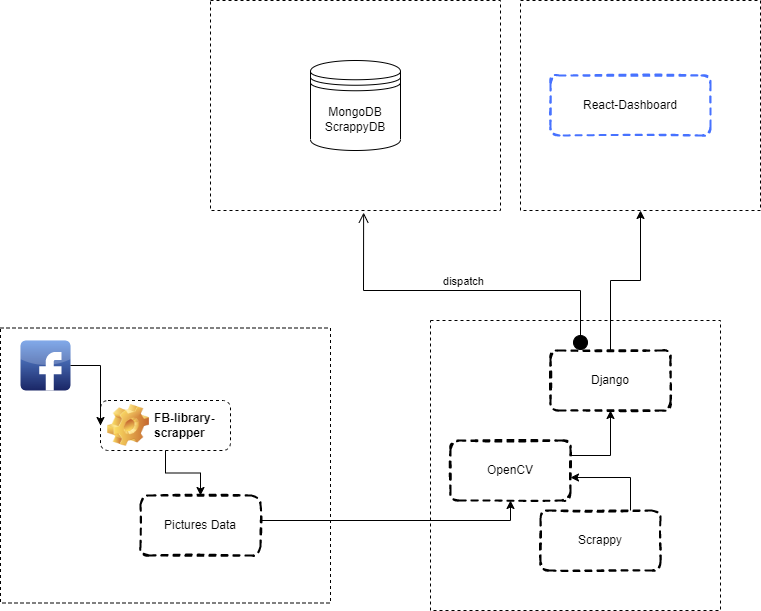

The diagram above was exported from draw.io. Its source (the exported page's mxGraphModel, read from the mxfile embedded in the PNG):
<mxGraphModel dx="1422" dy="762" grid="1" gridSize="10" guides="1" tooltips="1" connect="1" arrows="1" fold="1" page="1" pageScale="1" pageWidth="827" pageHeight="1169" math="0" shadow="0">
  <root>
    <mxCell id="0" />
    <mxCell id="1" parent="0" />
    <mxCell id="8zBp3cp_odfM9inMjQsb-1" value="MongoDB ScrappyDB" style="shape=datastore;whiteSpace=wrap;html=1;" vertex="1" parent="1">
      <mxGeometry x="340" y="90" width="90" height="90" as="geometry" />
    </mxCell>
    <mxCell id="8zBp3cp_odfM9inMjQsb-2" value="" style="rounded=0;whiteSpace=wrap;html=1;fillColor=none;dashed=1;" vertex="1" parent="1">
      <mxGeometry x="240" y="30" width="290" height="210" as="geometry" />
    </mxCell>
    <mxCell id="8zBp3cp_odfM9inMjQsb-4" value="" style="rounded=0;whiteSpace=wrap;html=1;dashed=1;fillColor=none;" vertex="1" parent="1">
      <mxGeometry x="30" y="357.5" width="330" height="275" as="geometry" />
    </mxCell>
    <mxCell id="8zBp3cp_odfM9inMjQsb-5" value="" style="whiteSpace=wrap;html=1;aspect=fixed;dashed=1;fillColor=none;" vertex="1" parent="1">
      <mxGeometry x="460" y="350" width="290" height="290" as="geometry" />
    </mxCell>
    <mxCell id="8zBp3cp_odfM9inMjQsb-6" value="" style="dashed=0;outlineConnect=0;html=1;align=center;labelPosition=center;verticalLabelPosition=bottom;verticalAlign=top;shape=mxgraph.webicons.facebook;fillColor=#6294E4;gradientColor=#1A2665" vertex="1" parent="1">
      <mxGeometry x="50" y="370" width="50" height="50" as="geometry" />
    </mxCell>
    <mxCell id="8zBp3cp_odfM9inMjQsb-12" style="edgeStyle=orthogonalEdgeStyle;rounded=0;orthogonalLoop=1;jettySize=auto;html=1;exitX=0.5;exitY=1;exitDx=0;exitDy=0;" edge="1" parent="1" source="8zBp3cp_odfM9inMjQsb-7" target="8zBp3cp_odfM9inMjQsb-8">
      <mxGeometry relative="1" as="geometry" />
    </mxCell>
    <mxCell id="8zBp3cp_odfM9inMjQsb-7" value="FB-library-scrapper" style="label;whiteSpace=wrap;html=1;image=img/clipart/Gear_128x128.png;dashed=1;fillColor=none;" vertex="1" parent="1">
      <mxGeometry x="130" y="430" width="130" height="50" as="geometry" />
    </mxCell>
    <mxCell id="8zBp3cp_odfM9inMjQsb-8" value="Pictures Data" style="rounded=1;whiteSpace=wrap;html=1;strokeWidth=2;fillWeight=4;hachureGap=8;hachureAngle=45;fillColor=none;sketch=1;dashed=1;" vertex="1" parent="1">
      <mxGeometry x="170" y="525" width="120" height="60" as="geometry" />
    </mxCell>
    <mxCell id="8zBp3cp_odfM9inMjQsb-10" value="" style="edgeStyle=segmentEdgeStyle;endArrow=classic;html=1;rounded=0;entryX=0;entryY=0.5;entryDx=0;entryDy=0;" edge="1" parent="1" source="8zBp3cp_odfM9inMjQsb-6" target="8zBp3cp_odfM9inMjQsb-7">
      <mxGeometry width="50" height="50" relative="1" as="geometry">
        <mxPoint x="10" y="550" as="sourcePoint" />
        <mxPoint x="60" y="500" as="targetPoint" />
      </mxGeometry>
    </mxCell>
    <mxCell id="8zBp3cp_odfM9inMjQsb-24" style="edgeStyle=orthogonalEdgeStyle;rounded=0;orthogonalLoop=1;jettySize=auto;html=1;exitX=0.5;exitY=0;exitDx=0;exitDy=0;" edge="1" parent="1" source="8zBp3cp_odfM9inMjQsb-13" target="8zBp3cp_odfM9inMjQsb-20">
      <mxGeometry relative="1" as="geometry" />
    </mxCell>
    <mxCell id="8zBp3cp_odfM9inMjQsb-13" value="Django" style="rounded=1;whiteSpace=wrap;html=1;strokeWidth=2;fillWeight=4;hachureGap=8;hachureAngle=45;fillColor=none;sketch=1;dashed=1;" vertex="1" parent="1">
      <mxGeometry x="580" y="380" width="120" height="60" as="geometry" />
    </mxCell>
    <mxCell id="8zBp3cp_odfM9inMjQsb-16" style="edgeStyle=orthogonalEdgeStyle;rounded=0;orthogonalLoop=1;jettySize=auto;html=1;exitX=0.75;exitY=0;exitDx=0;exitDy=0;entryX=1;entryY=0.617;entryDx=0;entryDy=0;entryPerimeter=0;" edge="1" parent="1" source="8zBp3cp_odfM9inMjQsb-14" target="8zBp3cp_odfM9inMjQsb-15">
      <mxGeometry relative="1" as="geometry" />
    </mxCell>
    <mxCell id="8zBp3cp_odfM9inMjQsb-14" value="Scrappy" style="rounded=1;whiteSpace=wrap;html=1;strokeWidth=2;fillWeight=4;hachureGap=8;hachureAngle=45;fillColor=none;sketch=1;dashed=1;" vertex="1" parent="1">
      <mxGeometry x="570" y="540" width="120" height="60" as="geometry" />
    </mxCell>
    <mxCell id="8zBp3cp_odfM9inMjQsb-18" style="edgeStyle=orthogonalEdgeStyle;rounded=0;orthogonalLoop=1;jettySize=auto;html=1;exitX=1;exitY=0.25;exitDx=0;exitDy=0;" edge="1" parent="1" source="8zBp3cp_odfM9inMjQsb-15" target="8zBp3cp_odfM9inMjQsb-13">
      <mxGeometry relative="1" as="geometry" />
    </mxCell>
    <mxCell id="8zBp3cp_odfM9inMjQsb-15" value="OpenCV" style="rounded=1;whiteSpace=wrap;html=1;strokeWidth=2;fillWeight=4;hachureGap=8;hachureAngle=45;fillColor=none;sketch=1;dashed=1;" vertex="1" parent="1">
      <mxGeometry x="480" y="470" width="120" height="60" as="geometry" />
    </mxCell>
    <mxCell id="8zBp3cp_odfM9inMjQsb-17" value="" style="edgeStyle=segmentEdgeStyle;endArrow=classic;html=1;rounded=0;" edge="1" parent="1" target="8zBp3cp_odfM9inMjQsb-15">
      <mxGeometry width="50" height="50" relative="1" as="geometry">
        <mxPoint x="290" y="550" as="sourcePoint" />
        <mxPoint x="420" y="490" as="targetPoint" />
      </mxGeometry>
    </mxCell>
    <mxCell id="8zBp3cp_odfM9inMjQsb-19" value="dispatch" style="html=1;verticalAlign=bottom;startArrow=circle;startFill=1;endArrow=open;startSize=6;endSize=8;rounded=0;entryX=0.528;entryY=1.01;entryDx=0;entryDy=0;entryPerimeter=0;exitX=0.25;exitY=0;exitDx=0;exitDy=0;" edge="1" parent="1" source="8zBp3cp_odfM9inMjQsb-13" target="8zBp3cp_odfM9inMjQsb-2">
      <mxGeometry width="80" relative="1" as="geometry">
        <mxPoint x="640" y="320" as="sourcePoint" />
        <mxPoint x="640" y="320" as="targetPoint" />
        <Array as="points">
          <mxPoint x="610" y="320" />
          <mxPoint x="393" y="320" />
        </Array>
      </mxGeometry>
    </mxCell>
    <mxCell id="8zBp3cp_odfM9inMjQsb-20" value="" style="rounded=0;whiteSpace=wrap;html=1;dashed=1;fillColor=none;" vertex="1" parent="1">
      <mxGeometry x="550" y="30" width="240" height="210" as="geometry" />
    </mxCell>
    <mxCell id="8zBp3cp_odfM9inMjQsb-25" value="React-Dashboard" style="rounded=1;whiteSpace=wrap;html=1;strokeWidth=2;fillWeight=4;hachureGap=8;hachureAngle=45;fillColor=none;sketch=1;dashed=1;strokeColor=#4772FF;" vertex="1" parent="1">
      <mxGeometry x="580" y="105" width="160" height="60" as="geometry" />
    </mxCell>
  </root>
</mxGraphModel>